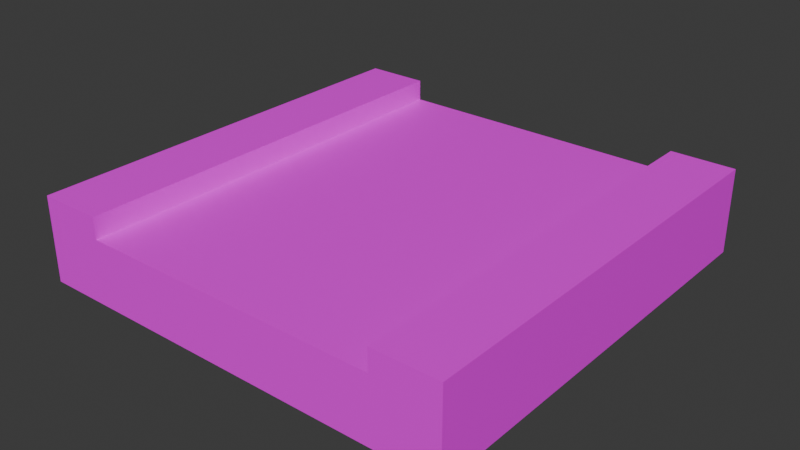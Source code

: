 # Source: tile-straight-road.blend  (saved by Blender 4.2.66; exported with 4.5.12 LTS)
import bpy
from mathutils import Matrix  # noqa: F401  (used for matrix-valued properties, if any)

bpy.ops.wm.read_factory_settings(use_empty=True)
scene = bpy.context.scene
scene.name = 'Scene'

# ---- collections
col_collection = bpy.data.collections.new('Collection'); scene.collection.children.link(col_collection)

# ---- images (referenced by path relative to the original .blend; pixels are not part of the script)
import os
ASSET_DIR = os.environ.get("B2B_ASSET_DIR", "")  # directory of the original .blend (textures are referenced by path, not embedded)
HERE = os.path.dirname(os.path.abspath(__file__))  # packed textures are extracted next to this script under _unpacked/

def load_image(name, relpath, width, height, colorspace="sRGB"):
    """Load a texture the original file referenced (path relative to the .blend, or extracted next to this script)."""
    p = next((c for c in (os.path.join(HERE, relpath), os.path.join(ASSET_DIR, relpath)) if relpath and os.path.exists(c)), "")
    if p:
        img = bpy.data.images.load(p, check_existing=True)
        img.name = name
    else:  # same state as the original file: an image datablock whose file is absent (Cycles renders it pink)
        img = bpy.data.images.new(name, width, height)
        img.source = "FILE"
        img.filepath = "//" + (relpath or name)
    img.colorspace_settings.name = colorspace
    return img
img_grass_dirt_jpg = load_image('grass-dirt.jpg', 'grass-dirt.jpg', 1024, 1024, 'sRGB')

# ---- materials (node trees are filled in below, after node groups)
mat_material = bpy.data.materials.new('Material')
mat_material.alpha_threshold = 0.0
mat_material.use_transparent_shadow = False
mat_material.roughness = 0.5
mat_material.line_color = (0.0, 0.0, 0.0, 1.0)

# ---- material node trees
mat_material.use_nodes = True; mat_material.node_tree.nodes.clear()
_N = mat_material.node_tree.nodes; _L = mat_material.node_tree.links
n0 = _N.new('ShaderNodeOutputMaterial'); n0.name = 'Material Output'; n0.location = (300, 300)
n1 = _N.new('ShaderNodeBsdfPrincipled'); n1.name = 'Principled BSDF'; n1.location = (10, 300)
n1.inputs[3].default_value = 1.45
n2 = _N.new('ShaderNodeTexImage'); n2.name = 'Image Texture'; n2.location = (-280, 280)
n2.image = img_grass_dirt_jpg
_L.new(n1.outputs[0], n0.inputs[0])
_L.new(n2.outputs[0], n1.inputs[0])
n0.is_active_output = True

# ---- world
world_world = bpy.data.worlds.new('World'); scene.world = world_world
world_world.use_nodes = True; world_world.node_tree.nodes.clear()
_N = world_world.node_tree.nodes; _L = world_world.node_tree.links
n0 = _N.new('ShaderNodeOutputWorld'); n0.name = 'World Output'; n0.location = (300, 300)
n1 = _N.new('ShaderNodeBackground'); n1.name = 'Background'; n1.location = (10, 300)
n1.inputs[0].default_value = (0.05088, 0.05088, 0.05088, 1.0)
_L.new(n1.outputs[0], n0.inputs[0])
n0.is_active_output = True
world_world.color = (0.05088, 0.05088, 0.05088)
world_world.sun_shadow_jitter_overblur = 0.0

# ---- meshes
me_cube = bpy.data.meshes.new('Cube')
me_cube.from_pydata([(1.0, 1.0, -0.4091), (1.0, 1.0, -1.0), (1.0, -1.0, -0.4091), (1.0, -1.0, -1.0), (-1.0, 1.0, -0.4091), (-1.0, 1.0, -1.0), (-1.0, -1.0, -0.4091), (-1.0, -1.0, -1.0), (0.7, 1.0, -1.0), (-0.7, 1.0, -1.0), (0.7, -1.0, -0.4091), (-0.7, -1.0, -0.4091), (-0.7, -1.0, -1.0), (0.7, -1.0, -1.0), (-0.7, 1.0, -0.4091), (0.7, 1.0, -0.4091), (-0.7, -1.0, -0.4091), (-1.0, -1.0, -0.4091), (1.0, 1.0, -0.4091), (1.0, -1.0, -0.4091), (-1.0, 1.0, -0.4091), (0.7, 1.0, -0.4091), (0.7, -1.0, -0.4091), (-0.7, 1.0, -0.4091), (-0.7, -1.0, -0.2091), (-1.0, -1.0, -0.2091), (1.0, 1.0, -0.2091), (1.0, -1.0, -0.2091), (-1.0, 1.0, -0.2091), (0.7, 1.0, -0.2091), (0.7, -1.0, -0.2091), (-0.7, 1.0, -0.2091)], [], [(14, 4, 20, 23), (12, 11, 6, 7), (7, 6, 4, 5), (8, 1, 3, 13), (1, 0, 2, 3), (8, 15, 0, 1), (5, 4, 14, 9), (9, 14, 15, 8), (5, 9, 12, 7), (9, 8, 13, 12), (3, 2, 10, 13), (13, 10, 11, 12), (4, 6, 17, 20), (15, 14, 11, 10), (19, 18, 26, 27), (18, 21, 29, 26), (2, 0, 18, 19), (11, 14, 23, 16), (10, 2, 19, 22), (0, 15, 21, 18), (6, 11, 16, 17), (15, 10, 22, 21), (31, 28, 25, 24), (26, 29, 30, 27), (21, 22, 30, 29), (22, 19, 27, 30), (20, 17, 25, 28), (17, 16, 24, 25), (16, 23, 31, 24), (23, 20, 28, 31)])
_uv = me_cube.uv_layers.new(name='UVMap')
_uv.uv.foreach_set('vector', [0.3652, 0.2435, 0.3652, 0.1827, 0.3652, 0.1827, 0.3652, 0.2435, 0.4156, 0.6071, 0.4156, 0.7423, 0.3469, 0.7423, 0.3469, 0.6071, 0.02612, 0.8163, 0.2087, 0.8163, 0.2087, 0.9989, 0.02612, 0.9989, 0.2567, 0.5947, 0.3176, 0.5947, 0.3176, 0.7772, 0.2567, 0.7772, 0.01372, 0.8156, 0.1963, 0.8156, 0.1963, 0.9981, 0.01372, 0.9981, 0.01372, 0.7547, 0.1963, 0.7547, 0.1963, 0.8156, 0.01372, 0.8156, 0.01372, 0.633, 0.1963, 0.633, 0.1963, 0.6939, 0.01372, 0.6939, 0.01372, 0.6939, 0.1963, 0.6939, 0.1963, 0.7547, 0.01372, 0.7547, 0.135, 0.5947, 0.1959, 0.5947, 0.1959, 0.7772, 0.135, 0.7772, 0.1959, 0.5947, 0.2567, 0.5947, 0.2567, 0.7772, 0.1959, 0.7772, 0.5443, 0.6474, 0.5443, 0.7826, 0.4756, 0.7826, 0.4756, 0.6474, 0.4756, 0.6474, 0.4756, 0.7826, 0.1552, 0.7826, 0.1552, 0.6474, 0.3652, 0.1827, 0.3652, 0.0001513, 0.3652, 0.0001513, 0.3652, 0.1827, 0.6244, 0.4792, 0.304, 0.4792, 0.304, 0.02145, 0.6244, 0.02145, 0.4629, 0.9311, 0.4629, 0.6159, 0.4629, 0.6159, 0.4629, 0.9311, 0.4753, 0.8574, 0.4753, 0.7966, 0.4753, 0.7966, 0.4753, 0.8574, 0.3652, 0.5478, 0.3652, 0.3652, 0.3652, 0.3652, 0.3652, 0.5478, 0.3655, 0.776, 0.3655, 0.5935, 0.3655, 0.5935, 0.3655, 0.776, 0.3652, 0.6086, 0.3652, 0.5478, 0.3652, 0.5478, 0.3652, 0.6086, 0.3652, 0.3652, 0.3652, 0.3044, 0.3652, 0.3044, 0.3652, 0.3652, 0.3661, 0.6543, 0.3661, 0.5935, 0.3661, 0.5935, 0.3661, 0.6543, 0.3658, 0.5935, 0.3658, 0.776, 0.3658, 0.776, 0.3658, 0.5935, 0.9087, 0.9998, 0.8236, 0.9998, 0.8365, 0.5494, 0.895, 0.5856, 0.675, 0.9792, 0.5888, 0.9792, 0.6005, 0.5569, 0.662, 0.5242, 0.5446, 0.9779, 0.5581, 0.5351, 0.6005, 0.5569, 0.5888, 0.9792, 0.5581, 0.7095, 0.6228, 0.6474, 0.662, 0.6986, 0.6005, 0.7313, 0.359, 0.8353, 0.359, 0.6528, 0.359, 0.6528, 0.359, 0.8353, 0.8702, 0.5067, 0.9343, 0.5572, 0.895, 0.5856, 0.8365, 0.5494, 0.9343, 0.5572, 0.9649, 0.997, 0.9087, 0.9998, 0.895, 0.5856, 0.4753, 0.7357, 0.4753, 0.6749, 0.4753, 0.6749, 0.4753, 0.7357])
me_cube.materials.append(mat_material)
me_cube.use_mirror_vertex_groups = False
me_cube.update()

# ---- objects
ob_cube = bpy.data.objects.new('Cube', me_cube)

# ---- transforms, parenting, visibility, modifiers, constraints
ob_cube.location = (0.0, 0.0, 0.25)
ob_cube.scale = (0.5002, 0.5001, 0.25)
ob_cube.lock_rotations_4d = False
ob_cube.empty_display_type = 'ARROWS'
ob_cube.lineart.crease_threshold = 0.0

# ---- collection membership
col_collection.objects.link(ob_cube)

# ---- scene / render settings (as saved in the file)
scene.frame_start = 1; scene.frame_end = 250; scene.frame_set(1)
scene.render.engine = 'BLENDER_EEVEE_NEXT'
bpy.context.view_layer.update()

# ---- added for rendering (the .blend has no active camera and no usable light): camera, sun
cam_auto = bpy.data.cameras.new('AutoCamera')
cam_auto.lens = 50.0
cam_auto.sensor_width = 36.0
cam_auto.clip_end = 1000.0
ob_auto_camera = bpy.data.objects.new('AutoCamera', cam_auto)
scene.collection.objects.link(ob_auto_camera)
ob_auto_camera.location = (1.32157, -1.58588, 1.15612)
ob_auto_camera.rotation_euler = (1.09748, -7.21219e-08, 0.694738)
scene.camera = ob_auto_camera
light_auto_sun = bpy.data.lights.new('AutoSun', 'SUN')
light_auto_sun.energy = 3.0
light_auto_sun.angle = 0.0523599
ob_auto_sun = bpy.data.objects.new('AutoSun', light_auto_sun)
scene.collection.objects.link(ob_auto_sun)
ob_auto_sun.rotation_euler = (0.872665, 0.174533, 0.523599)
bpy.context.view_layer.update()
